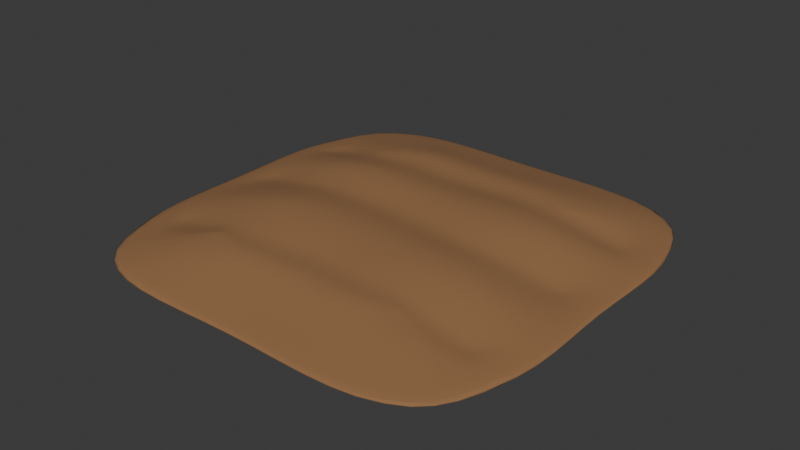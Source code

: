 # Source: field_medium.blend  (saved by Blender 4.1.23; exported with 4.5.12 LTS)
import bpy
from mathutils import Matrix  # noqa: F401  (used for matrix-valued properties, if any)

bpy.ops.wm.read_factory_settings(use_empty=True)
scene = bpy.context.scene
scene.name = 'Scene'

# ---- collections
col_collection = bpy.data.collections.new('Collection'); scene.collection.children.link(col_collection)

# ---- materials (node trees are filled in below, after node groups)
mat_ground = bpy.data.materials.new('ground')
mat_ground.alpha_threshold = 0.0
mat_ground.use_transparent_shadow = False
mat_ground.roughness = 0.5
mat_ground.line_color = (0.0, 0.0, 0.0, 1.0)

# ---- material node trees
mat_ground.use_nodes = True; mat_ground.node_tree.nodes.clear()
_N = mat_ground.node_tree.nodes; _L = mat_ground.node_tree.links
n0 = _N.new('ShaderNodeOutputMaterial'); n0.name = 'Material Output'; n0.location = (300, 300)
n1 = _N.new('ShaderNodeBsdfPrincipled'); n1.name = 'Principled BSDF'; n1.location = (10, 300)
n1.inputs[0].default_value = (0.2961, 0.15, 0.06301, 1.0)
n1.inputs[2].default_value = 1.0
n1.inputs[3].default_value = 1.45
_L.new(n1.outputs[0], n0.inputs[0])
n0.is_active_output = True

# ---- world
world_world = bpy.data.worlds.new('World'); scene.world = world_world
world_world.use_nodes = True; world_world.node_tree.nodes.clear()
_N = world_world.node_tree.nodes; _L = world_world.node_tree.links
n0 = _N.new('ShaderNodeOutputWorld'); n0.name = 'World Output'; n0.location = (300, 300)
n1 = _N.new('ShaderNodeBackground'); n1.name = 'Background'; n1.location = (10, 300)
n1.inputs[0].default_value = (0.05088, 0.05088, 0.05088, 1.0)
_L.new(n1.outputs[0], n0.inputs[0])
n0.is_active_output = True
world_world.color = (0.05088, 0.05088, 0.05088)
world_world.use_sun_shadow = False
world_world.sun_shadow_jitter_overblur = 0.0

# ---- meshes
me_cube_001 = bpy.data.meshes.new('Cube.001')
me_cube_001.from_pydata([(-1.812, -1.825, 0.02182), (-1.812, 1.812, 0.02184), (1.81, -1.826, 0.02173), (1.812, 1.811, 0.02176), (-1.341, -1.434, 0.1675), (1.375, 1.413, 0.1753), (-1.363, 1.321, 0.1681), (1.339, -1.398, 0.1657), (1.927, -0.002004, 0.0468), (-1.927, -0.002262, 0.04799), (0.0001067, -1.927, 0.02751), (-0.002738, 1.927, 0.02752), (-0.002582, -1.561, 0.1394), (-0.02652, 1.571, 0.1363), (0.001019, 0.0002535, 0.1519), (2.015, 1.154, 0.01902), (1.154, -2.015, 0.01689), (-1.704, -1.735, 0.05703), (1.031, 1.116, 0.2263), (-1.706, 1.705, 0.05234), (1.702, -1.73, 0.05616), (-0.8379, 0.4962, 0.3171), (-1.155, 2.014, 0.01695), (0.7583, -0.4562, 0.3166), (-2.014, -1.122, 0.02061), (-1.036, -1.156, 0.2186), (1.714, 1.704, 0.06237), (-1.062, 1.068, 0.2266), (0.9379, -1.114, 0.2122), (-0.7852, -1.64, 0.146), (-1.582, 0.5212, 0.1781), (1.617, -0.556, 0.18), (0.7856, 1.651, 0.1448), (2.016, -1.122, 0.01986), (-0.8368, -0.4277, 0.3213), (0.8424, 0.4867, 0.32), (-2.015, 1.154, 0.01759), (-1.601, -0.5543, 0.1786), (1.603, 0.5448, 0.1684), (1.944, -0.001951, 0.07276), (-1.947, 0.007722, 0.07401), (1.2, -0.00331, 0.08578), (-1.154, -2.015, 0.01694), (1.154, 2.015, 0.01691), (0.7721, -1.625, 0.1361), (-0.8072, 1.615, 0.1468), (-1.199, -0.002583, 0.08793), (-0.01543, -0.3995, 0.3218), (0.007952, -1.081, 0.09476), (-0.003427, 1.949, 0.05794), (0.0004063, -1.947, 0.05963), (-0.03477, -1.224, 0.2483), (-0.00793, 1.207, 0.06343), (-0.04292, 1.183, 0.264), (-0.03754, 0.4458, 0.323), (0.4139, 0.4528, 0.3293), (0.5985, 1.25, 0.2663), (1.157, -0.4897, 0.2743), (-1.268, 1.216, 0.06963), (-1.18, 0.4784, 0.2755), (-0.6223, -1.297, 0.2597), (-1.006, -2.024, 0.0524), (-2.024, 0.6097, 0.06314), (2.035, -0.6563, 0.06435), (1.009, 2.023, 0.05269), (2.023, 0.6073, 0.06223), (-2.027, -0.6568, 0.06076), (-1.196, -0.4782, 0.2772), (-1.26, -1.192, 0.07126), (1.208, 0.5409, 0.2707), (0.3817, -0.426, 0.3231), (-0.4433, -0.4195, 0.3274), (1.267, -1.191, 0.07149), (-1.011, 2.024, 0.05195), (1.004, -2.018, 0.04991), (0.5449, -1.291, 0.2554), (1.258, 1.312, 0.05242), (-0.6374, 1.262, 0.2756), (-0.4557, 0.4748, 0.3275), (-1.921, 0.968, 0.06639), (1.926, 0.9533, 0.06863), (-1.918, -1.048, 0.068), (1.904, -1.054, 0.07086), (-0.8244, -0.8448, 0.2634), (-0.9745, -1.109, 0.2313), (-0.8636, -0.9807, 0.2343), (-0.9725, 0.9846, 0.2413), (-0.8445, 0.7214, 0.2676), (-0.8816, 0.8577, 0.2398), (0.8924, -1.086, 0.2227), (0.7261, -0.8294, 0.2604), (0.7649, -0.9635, 0.2304), (0.8449, 0.778, 0.2627), (0.9649, 1.048, 0.2355), (0.8778, 0.9156, 0.2342), (-0.7961, -0.0822, 0.2664), (-0.8016, 0.1852, 0.2676), (-0.7949, 0.05054, 0.2513), (0.7802, 0.08385, 0.2629), (0.76, -0.1799, 0.2628), (0.7721, -0.04795, 0.2475), (-1.55, -0.09415, 0.1256), (-1.548, 0.171, 0.1264), (-1.687, 0.02821, 0.1006), (-1.556, 0.03814, 0.11), (1.543, 0.1289, 0.1206), (1.545, -0.1344, 0.1229), (1.676, -0.001952, 0.097), (1.548, -0.002408, 0.1059), (-0.03256, 0.9835, 0.2472), (-0.02956, 0.7216, 0.2673), (-0.02887, 0.8526, 0.2444), (-0.03063, -1.059, 0.2379), (-0.0245, -0.8018, 0.263), (-0.02751, -0.9313, 0.2385), (-0.01084, -0.104, 0.2725), (-0.01798, 0.1621, 0.273), (-0.01208, 0.02894, 0.2573), (0.4748, 0.7792, 0.2722), (0.5422, 1.063, 0.2496), (0.5047, 0.9214, 0.2466), (-0.4685, -0.856, 0.2674), (-0.5472, -1.144, 0.2443), (-0.494, -0.998, 0.2413), (-1.162, 0.147, 0.2214), (-1.166, -0.1182, 0.2208), (-1.169, 0.01406, 0.2053), (1.137, -0.1504, 0.2149), (1.148, 0.1132, 0.214), (1.146, -0.01832, 0.1984), (-0.4177, 0.165, 0.2724), (-0.4136, -0.1008, 0.2722), (-0.4129, 0.03199, 0.257), (-0.4957, 0.766, 0.2729), (-0.5641, 1.055, 0.2542), (-0.5224, 0.9092, 0.2487), (0.4104, -0.8447, 0.2661), (0.4778, -1.13, 0.2415), (0.433, -0.9859, 0.2399), (0.383, 0.1013, 0.2722), (0.3752, -0.1628, 0.2714), (0.3791, -0.03074, 0.2564), (-1.537, 0.7891, 0.1243), (-1.456, 1.035, 0.1187), (-1.621, 0.9392, 0.09804), (-1.495, 0.9182, 0.1079), (-1.08, 0.9984, 0.214), (-1.144, 0.7511, 0.2218), (-1.11, 0.881, 0.2046), (1.053, 1.052, 0.2135), (1.142, 0.7887, 0.2192), (1.096, 0.9232, 0.201), (1.476, 1.068, 0.1209), (1.555, 0.7998, 0.1204), (1.643, 0.9445, 0.09487), (1.515, 0.9367, 0.1051), (-1.452, -1.162, 0.1156), (-1.529, -0.9141, 0.1205), (-1.627, -1.052, 0.09451), (-1.493, -1.044, 0.1041), (-1.134, -0.8756, 0.2185), (-1.053, -1.12, 0.2116), (-1.097, -1.005, 0.2013), (1.527, -0.9168, 0.1225), (1.441, -1.157, 0.1168), (1.614, -1.056, 0.09628), (1.484, -1.045, 0.1062), (0.9499, -1.097, 0.2087), (1.062, -0.8668, 0.2163), (1.01, -0.9916, 0.1989)], [], [(47, 70, 140, 115), (69, 35, 98, 128), (150, 92, 35, 69), (121, 113, 47, 71), (13, 53, 56, 32), (78, 54, 110, 133), (55, 35, 92, 118), (32, 56, 18, 5), (53, 109, 119, 56), (139, 98, 35, 55), (18, 93, 149), (164, 167, 28, 7), (14, 46, 58, 52), (46, 9, 36, 58), (58, 36, 1, 22), (52, 58, 22, 11), (39, 107, 106, 31, 63), (34, 71, 131, 95), (136, 90, 23, 70), (62, 30, 142, 144, 79), (12, 51, 60, 29), (113, 136, 70, 47), (160, 83, 34, 67), (29, 60, 25, 4), (10, 50, 61, 42), (50, 12, 29, 61), (61, 29, 4, 17), (42, 61, 17, 0), (9, 40, 62, 36), (37, 67, 125, 101), (153, 150, 69, 38), (36, 62, 79, 19, 1), (8, 39, 63, 33), (38, 69, 128, 105), (33, 63, 82, 20, 2), (11, 49, 64, 43), (49, 13, 32, 64), (64, 32, 5, 26), (43, 64, 26, 3), (3, 26, 80, 65, 15), (157, 160, 67, 37), (106, 127, 57, 31), (15, 65, 39, 8), (0, 17, 81, 66, 24), (82, 165, 164, 7, 20), (102, 124, 59, 30), (24, 66, 40, 9), (17, 4, 156, 158, 81), (21, 78, 133, 87), (70, 23, 99, 140), (66, 37, 101, 103, 40), (10, 42, 68, 48), (42, 0, 24, 68), (68, 24, 9, 46), (48, 68, 46, 14), (80, 154, 153, 38, 65), (56, 119, 93, 18), (40, 103, 102, 30, 62), (65, 38, 105, 107, 39), (130, 116, 54, 78), (167, 89, 28), (127, 99, 23, 57), (143, 146, 27, 6), (60, 122, 84, 25), (75, 137, 112, 51), (116, 139, 55, 54), (67, 34, 95, 125), (2, 16, 72, 33), (16, 10, 48, 72), (72, 48, 14, 41), (33, 72, 41, 8), (1, 19, 73, 22), (19, 6, 45, 73), (73, 45, 13, 49), (22, 73, 49, 11), (2, 20, 74, 16), (20, 7, 44, 74), (74, 44, 12, 50), (16, 74, 50, 10), (7, 28, 75, 44), (57, 23, 90, 168), (51, 112, 122, 60), (44, 75, 51, 12), (8, 41, 76, 15), (41, 14, 52, 76), (76, 52, 11, 43), (15, 76, 43, 3), (6, 27, 77, 45), (59, 21, 87, 147), (54, 55, 118, 110), (45, 77, 53, 13), (124, 96, 21, 59), (71, 47, 115, 131), (77, 134, 109, 53), (146, 86, 27), (27, 86, 134, 77), (30, 59, 147, 142), (79, 144, 143, 6, 19), (5, 18, 149, 152), (96, 130, 78, 21), (26, 5, 152, 154, 80), (25, 84, 161), (4, 25, 161, 156), (81, 158, 157, 37, 66), (28, 89, 137, 75), (63, 31, 163, 165, 82), (31, 57, 168, 163), (101, 104, 103), (104, 102, 103), (105, 108, 107), (108, 106, 107), (142, 145, 144), (145, 143, 144), (152, 155, 154), (155, 153, 154), (156, 159, 158), (159, 157, 158), (163, 166, 165), (166, 164, 165), (110, 118, 120, 111), (111, 120, 119, 109), (118, 92, 94, 120), (120, 94, 93, 119), (113, 121, 123, 114), (114, 123, 122, 112), (121, 83, 85, 123), (123, 85, 84, 122), (96, 124, 126, 97), (97, 126, 125, 95), (124, 102, 104, 126), (126, 104, 101, 125), (99, 127, 129, 100), (100, 129, 128, 98), (127, 106, 108, 129), (129, 108, 105, 128), (116, 130, 132, 117), (117, 132, 131, 115), (130, 96, 97, 132), (132, 97, 95, 131), (87, 133, 135, 88), (88, 135, 134, 86), (133, 110, 111, 135), (135, 111, 109, 134), (90, 136, 138, 91), (91, 138, 137, 89), (136, 113, 114, 138), (138, 114, 112, 137), (98, 139, 141, 100), (100, 141, 140, 99), (139, 116, 117, 141), (141, 117, 115, 140), (86, 146, 148, 88), (88, 148, 147, 87), (146, 143, 145, 148), (148, 145, 142, 147), (150, 153, 155, 151), (151, 155, 152, 149), (92, 150, 151, 94), (94, 151, 149, 93), (83, 160, 162, 85), (85, 162, 161, 84), (160, 157, 159, 162), (162, 159, 156, 161), (89, 167, 169, 91), (91, 169, 168, 90), (167, 164, 166, 169), (169, 166, 163, 168), (83, 121, 71, 34)])
me_cube_001.polygons.foreach_set('use_smooth', [True] * 168)
_uv = me_cube_001.uv_layers.new(name='UVMap')
_uv.uv.foreach_set('vector', [0.75, 0.5684, 0.8125, 0.5684, 0.8125, 0.6053, 0.75, 0.6075, 0.5218, 0.0625, 0.625, 0.0625, 0.625, 0.1088, 0.5223, 0.1095, 0.5205, 0.036, 0.625, 0.0208, 0.625, 0.0625, 0.5218, 0.0625, 0.6871, 0.5167, 0.75, 0.5168, 0.75, 0.5684, 0.686, 0.5684, 0.4417, 0.875, 0.5224, 0.875, 0.5218, 0.9375, 0.4393, 0.9375, 0.686, 0.6875, 0.75, 0.6875, 0.75, 0.7299, 0.687, 0.7292, 0.8125, 0.6875, 0.875, 0.6875, 0.875, 0.7292, 0.8125, 0.7308, 0.4393, 0.9375, 0.5218, 0.9375, 0.5188, 1.0, 0.4126, 1.0, 0.5224, 0.875, 0.5844, 0.875, 0.5809, 0.9375, 0.5218, 0.9375, 0.8125, 0.6428, 0.875, 0.6412, 0.875, 0.6875, 0.8125, 0.6875, 0.5188, 0.0, 0.5555, 0.0, 0.5191, 0.007009, 0.4417, 0.2255, 0.5224, 0.2465, 0.5224, 0.25, 0.4417, 0.25, 0.25, 0.625, 0.3107, 0.625, 0.311, 0.6875, 0.25, 0.6875, 0.3107, 0.625, 0.3604, 0.625, 0.3616, 0.6875, 0.311, 0.6875, 0.311, 0.6875, 0.3616, 0.6875, 0.375, 0.75, 0.3125, 0.75, 0.25, 0.6875, 0.311, 0.6875, 0.3125, 0.75, 0.25, 0.75, 0.3974, 0.125, 0.4277, 0.125, 0.4417, 0.1394, 0.4417, 0.1816, 0.3974, 0.1816, 0.6115, 0.5684, 0.686, 0.5684, 0.6858, 0.6077, 0.6107, 0.6086, 0.8125, 0.5173, 0.875, 0.5195, 0.875, 0.5684, 0.8125, 0.5684, 0.3959, 0.6875, 0.4417, 0.6875, 0.4417, 0.7078, 0.428, 0.7155, 0.3963, 0.7079, 0.4417, 0.375, 0.5224, 0.375, 0.5224, 0.4375, 0.4417, 0.4375, 0.75, 0.5168, 0.8125, 0.5173, 0.8125, 0.5684, 0.75, 0.5684, 0.5215, 0.5349, 0.6215, 0.5177, 0.6115, 0.5684, 0.5209, 0.5684, 0.4417, 0.4375, 0.5224, 0.4375, 0.5221, 0.5, 0.4417, 0.5, 0.375, 0.375, 0.3974, 0.375, 0.3974, 0.4375, 0.375, 0.4375, 0.3974, 0.375, 0.4417, 0.375, 0.4417, 0.4375, 0.3974, 0.4375, 0.3974, 0.4375, 0.4417, 0.4375, 0.4417, 0.5, 0.3971, 0.5, 0.375, 0.4375, 0.3974, 0.4375, 0.3971, 0.5, 0.375, 0.5, 0.3604, 0.625, 0.3956, 0.625, 0.3959, 0.6875, 0.3616, 0.6875, 0.4417, 0.5684, 0.5209, 0.5684, 0.5207, 0.6091, 0.4417, 0.6116, 0.4316, 0.04455, 0.5205, 0.036, 0.5218, 0.0625, 0.4393, 0.0625, 0.3616, 0.6875, 0.3959, 0.6875, 0.3963, 0.7079, 0.3971, 0.75, 0.375, 0.75, 0.375, 0.125, 0.3974, 0.125, 0.3974, 0.1816, 0.375, 0.1875, 0.4393, 0.0625, 0.5218, 0.0625, 0.5223, 0.1095, 0.4411, 0.1091, 0.375, 0.1875, 0.3974, 0.1816, 0.3974, 0.2072, 0.3974, 0.25, 0.375, 0.25, 0.375, 0.875, 0.3974, 0.875, 0.3968, 0.9375, 0.375, 0.9375, 0.3974, 0.875, 0.4417, 0.875, 0.4393, 0.9375, 0.3968, 0.9375, 0.3968, 0.9375, 0.4393, 0.9375, 0.4126, 1.0, 0.3938, 1.0, 0.375, 0.9375, 0.3968, 0.9375, 0.3938, 1.0, 0.375, 1.0, 0.375, 0.0, 0.3938, 0.0, 0.3959, 0.04279, 0.3968, 0.0625, 0.375, 0.0625, 0.4417, 0.5457, 0.5215, 0.5349, 0.5209, 0.5684, 0.4417, 0.5684, 0.4417, 0.1394, 0.5224, 0.1417, 0.5224, 0.1816, 0.4417, 0.1816, 0.375, 0.0625, 0.3968, 0.0625, 0.3974, 0.125, 0.375, 0.125, 0.375, 0.5, 0.3971, 0.5, 0.3963, 0.5441, 0.3959, 0.5684, 0.3616, 0.5625, 0.3974, 0.2072, 0.428, 0.2128, 0.4417, 0.2255, 0.4417, 0.25, 0.3974, 0.25, 0.4417, 0.6432, 0.5207, 0.6438, 0.5209, 0.6875, 0.4417, 0.6875, 0.3616, 0.5625, 0.3959, 0.5684, 0.3956, 0.625, 0.3604, 0.625, 0.3971, 0.5, 0.4417, 0.5, 0.4417, 0.5264, 0.4276, 0.5391, 0.3963, 0.5441, 0.6116, 0.6875, 0.686, 0.6875, 0.687, 0.7292, 0.6197, 0.7254, 0.8125, 0.5684, 0.875, 0.5684, 0.875, 0.6059, 0.8125, 0.6053, 0.3959, 0.5684, 0.4417, 0.5684, 0.4417, 0.6116, 0.4271, 0.625, 0.3956, 0.625, 0.25, 0.5, 0.3125, 0.5, 0.311, 0.5625, 0.25, 0.5625, 0.3125, 0.5, 0.375, 0.5, 0.3616, 0.5625, 0.311, 0.5625, 0.311, 0.5625, 0.3616, 0.5625, 0.3604, 0.625, 0.3107, 0.625, 0.25, 0.5625, 0.311, 0.5625, 0.3107, 0.625, 0.25, 0.625, 0.3959, 0.04279, 0.4174, 0.03699, 0.4316, 0.04455, 0.4393, 0.0625, 0.3968, 0.0625, 0.5218, 0.9375, 0.5809, 0.9375, 0.5555, 1.0, 0.5188, 1.0, 0.3956, 0.625, 0.4271, 0.625, 0.4417, 0.6432, 0.4417, 0.6875, 0.3959, 0.6875, 0.3968, 0.0625, 0.4393, 0.0625, 0.4411, 0.1091, 0.4277, 0.125, 0.3974, 0.125, 0.6858, 0.6447, 0.75, 0.645, 0.75, 0.6875, 0.686, 0.6875, 0.5224, 0.2465, 0.5422, 0.25, 0.5224, 0.25, 0.5224, 0.1417, 0.625, 0.1441, 0.625, 0.1816, 0.5224, 0.1816, 0.4417, 0.7273, 0.522, 0.7425, 0.5221, 0.75, 0.4417, 0.75, 0.5224, 0.4375, 0.5749, 0.4375, 0.5506, 0.5, 0.5221, 0.5, 0.5224, 0.3125, 0.5767, 0.3125, 0.5803, 0.375, 0.5224, 0.375, 0.75, 0.645, 0.8125, 0.6428, 0.8125, 0.6875, 0.75, 0.6875, 0.5209, 0.5684, 0.6115, 0.5684, 0.6107, 0.6086, 0.5207, 0.6091, 0.125, 0.5, 0.1875, 0.5, 0.1875, 0.5625, 0.125, 0.5625, 0.1875, 0.5, 0.25, 0.5, 0.25, 0.5625, 0.1875, 0.5625, 0.1875, 0.5625, 0.25, 0.5625, 0.25, 0.625, 0.1875, 0.625, 0.125, 0.5625, 0.1875, 0.5625, 0.1875, 0.625, 0.125, 0.625, 0.375, 0.75, 0.3971, 0.75, 0.3974, 0.8125, 0.375, 0.8125, 0.3971, 0.75, 0.4417, 0.75, 0.4417, 0.8125, 0.3974, 0.8125, 0.3974, 0.8125, 0.4417, 0.8125, 0.4417, 0.875, 0.3974, 0.875, 0.375, 0.8125, 0.3974, 0.8125, 0.3974, 0.875, 0.375, 0.875, 0.375, 0.25, 0.3974, 0.25, 0.3974, 0.3125, 0.375, 0.3125, 0.3974, 0.25, 0.4417, 0.25, 0.4417, 0.3125, 0.3974, 0.3125, 0.3974, 0.3125, 0.4417, 0.3125, 0.4417, 0.375, 0.3974, 0.375, 0.375, 0.3125, 0.3974, 0.3125, 0.3974, 0.375, 0.375, 0.375, 0.4417, 0.25, 0.5224, 0.25, 0.5224, 0.3125, 0.4417, 0.3125, 0.5224, 0.1816, 0.625, 0.1816, 0.625, 0.2305, 0.5224, 0.215, 0.5224, 0.375, 0.5803, 0.375, 0.5749, 0.4375, 0.5224, 0.4375, 0.4417, 0.3125, 0.5224, 0.3125, 0.5224, 0.375, 0.4417, 0.375, 0.125, 0.625, 0.1875, 0.625, 0.1875, 0.6875, 0.125, 0.6875, 0.1875, 0.625, 0.25, 0.625, 0.25, 0.6875, 0.1875, 0.6875, 0.1875, 0.6875, 0.25, 0.6875, 0.25, 0.75, 0.1875, 0.75, 0.125, 0.6875, 0.1875, 0.6875, 0.1875, 0.75, 0.125, 0.75, 0.4417, 0.75, 0.5221, 0.75, 0.5224, 0.8125, 0.4417, 0.8125, 0.5209, 0.6875, 0.6116, 0.6875, 0.6197, 0.7254, 0.5214, 0.7157, 0.75, 0.6875, 0.8125, 0.6875, 0.8125, 0.7308, 0.75, 0.7299, 0.4417, 0.8125, 0.5224, 0.8125, 0.5224, 0.875, 0.4417, 0.875, 0.5207, 0.6438, 0.6108, 0.645, 0.6116, 0.6875, 0.5209, 0.6875, 0.686, 0.5684, 0.75, 0.5684, 0.75, 0.6075, 0.6858, 0.6077, 0.5224, 0.8125, 0.5826, 0.8125, 0.5844, 0.875, 0.5224, 0.875, 0.522, 0.7425, 0.5641, 0.75, 0.5221, 0.75, 0.5221, 0.75, 0.5641, 0.75, 0.5826, 0.8125, 0.5224, 0.8125, 0.4417, 0.6875, 0.5209, 0.6875, 0.5214, 0.7157, 0.4417, 0.7078, 0.3963, 0.7079, 0.428, 0.7155, 0.4417, 0.7273, 0.4417, 0.75, 0.3971, 0.75, 0.4126, 0.0, 0.5188, 0.0, 0.5191, 0.007009, 0.4233, 0.02505, 0.6108, 0.645, 0.6858, 0.6447, 0.686, 0.6875, 0.6116, 0.6875, 0.3938, 0.0, 0.4126, 0.0, 0.4233, 0.02505, 0.4174, 0.03699, 0.3959, 0.04279, 0.5221, 0.5, 0.5506, 0.5, 0.522, 0.5058, 0.4417, 0.5, 0.5221, 0.5, 0.522, 0.5058, 0.4417, 0.5264, 0.3963, 0.5441, 0.4276, 0.5391, 0.4417, 0.5457, 0.4417, 0.5684, 0.3959, 0.5684, 0.5224, 0.25, 0.5422, 0.25, 0.5767, 0.3125, 0.5224, 0.3125, 0.3974, 0.1816, 0.4417, 0.1816, 0.4417, 0.2058, 0.428, 0.2128, 0.3974, 0.2072, 0.4417, 0.1816, 0.5224, 0.1816, 0.5224, 0.215, 0.4417, 0.2058, 0.4417, 0.6116, 0.4431, 0.6251, 0.4271, 0.625, 0.4431, 0.6251, 0.4463, 0.6399, 0.4271, 0.625, 0.4411, 0.1091, 0.4426, 0.125, 0.4277, 0.125, 0.4426, 0.125, 0.4449, 0.1408, 0.4277, 0.125, 0.4417, 0.7078, 0.4414, 0.718, 0.428, 0.7155, 0.4414, 0.718, 0.4416, 0.7293, 0.428, 0.7155, 0.4233, 0.02505, 0.4271, 0.03466, 0.4174, 0.03699, 0.4271, 0.03466, 0.4294, 0.04627, 0.4174, 0.03699, 0.4417, 0.5264, 0.4424, 0.5375, 0.4276, 0.5391, 0.4424, 0.5375, 0.4439, 0.5516, 0.4276, 0.5391, 0.4417, 0.2058, 0.4419, 0.2147, 0.428, 0.2128, 0.4419, 0.2147, 0.4425, 0.2239, 0.428, 0.2128, 0.75, 0.7299, 0.8125, 0.7308, 0.8125, 0.75, 0.75, 0.75, 0.625, 0.875, 0.625, 0.9375, 0.5809, 0.9375, 0.5844, 0.875, 0.8125, 0.7308, 0.875, 0.7292, 0.875, 0.75, 0.8138, 0.75, 0.625, 0.9388, 0.625, 1.0, 0.5555, 1.0, 0.5809, 0.9375, 0.75, 0.5168, 0.6871, 0.5167, 0.6875, 0.5, 0.75, 0.5, 0.625, 0.375, 0.625, 0.4375, 0.5749, 0.4375, 0.5803, 0.375, 0.6871, 0.5167, 0.6215, 0.5177, 0.625, 0.5, 0.6838, 0.5, 0.625, 0.4412, 0.625, 0.5, 0.5506, 0.5, 0.5749, 0.4375, 0.6108, 0.645, 0.5207, 0.6438, 0.5214, 0.625, 0.6105, 0.625, 0.6105, 0.625, 0.5214, 0.625, 0.5207, 0.6091, 0.6107, 0.6086, 0.5207, 0.6438, 0.4417, 0.6432, 0.4431, 0.625, 0.5214, 0.625, 0.5214, 0.625, 0.4431, 0.625, 0.4417, 0.6116, 0.5207, 0.6091, 0.625, 0.1441, 0.5224, 0.1417, 0.5232, 0.125, 0.625, 0.125, 0.625, 0.125, 0.5232, 0.125, 0.5223, 0.1095, 0.625, 0.1088, 0.5224, 0.1417, 0.4417, 0.1394, 0.4426, 0.125, 0.5232, 0.125, 0.5232, 0.125, 0.4426, 0.125, 0.4411, 0.1091, 0.5223, 0.1095, 0.75, 0.645, 0.6858, 0.6447, 0.6853, 0.625, 0.7497, 0.625, 0.7497, 0.625, 0.6853, 0.625, 0.6858, 0.6077, 0.75, 0.6075, 0.6858, 0.6447, 0.6108, 0.645, 0.6105, 0.625, 0.6853, 0.625, 0.6853, 0.625, 0.6105, 0.625, 0.6107, 0.6086, 0.6858, 0.6077, 0.6197, 0.7254, 0.687, 0.7292, 0.6854, 0.75, 0.625, 0.75, 0.625, 0.75, 0.625, 0.8104, 0.5826, 0.8125, 0.5641, 0.75, 0.687, 0.7292, 0.75, 0.7299, 0.7496, 0.75, 0.6875, 0.75, 0.625, 0.8125, 0.625, 0.8746, 0.5844, 0.875, 0.5826, 0.8125, 0.875, 0.5195, 0.8125, 0.5173, 0.8162, 0.5, 0.875, 0.5, 0.625, 0.25, 0.625, 0.3088, 0.5767, 0.3125, 0.5422, 0.25, 0.8125, 0.5173, 0.75, 0.5168, 0.7501, 0.5, 0.8125, 0.5, 0.625, 0.3125, 0.625, 0.3749, 0.5803, 0.375, 0.5767, 0.3125, 0.875, 0.6412, 0.8125, 0.6428, 0.8125, 0.625, 0.8746, 0.625, 0.8746, 0.625, 0.8125, 0.625, 0.8125, 0.6053, 0.875, 0.6059, 0.8125, 0.6428, 0.75, 0.645, 0.7497, 0.625, 0.8125, 0.625, 0.8125, 0.625, 0.7497, 0.625, 0.75, 0.6075, 0.8125, 0.6053, 0.5641, 0.75, 0.522, 0.7425, 0.5215, 0.7307, 0.6097, 0.7471, 0.6097, 0.7471, 0.5215, 0.7307, 0.5214, 0.7157, 0.6197, 0.7254, 0.522, 0.7425, 0.4417, 0.7273, 0.4417, 0.7187, 0.5215, 0.7307, 0.5215, 0.7307, 0.4417, 0.7187, 0.4417, 0.7078, 0.5214, 0.7157, 0.5205, 0.036, 0.4316, 0.04455, 0.4272, 0.03433, 0.5196, 0.02076, 0.5196, 0.02076, 0.4272, 0.03433, 0.4233, 0.02505, 0.5191, 0.007009, 0.625, 0.0208, 0.5205, 0.036, 0.5196, 0.02076, 0.6083, 0.003292, 0.6083, 0.003292, 0.5196, 0.02076, 0.5191, 0.007009, 0.5555, 0.0, 0.6215, 0.5177, 0.5215, 0.5349, 0.5225, 0.5227, 0.6065, 0.5041, 0.6065, 0.5041, 0.5225, 0.5227, 0.522, 0.5058, 0.5506, 0.5, 0.5215, 0.5349, 0.4417, 0.5457, 0.4421, 0.5368, 0.5225, 0.5227, 0.5225, 0.5227, 0.4421, 0.5368, 0.4417, 0.5264, 0.522, 0.5058, 0.5422, 0.25, 0.5224, 0.2465, 0.5233, 0.2279, 0.6043, 0.2455, 0.6043, 0.2455, 0.5233, 0.2279, 0.5224, 0.215, 0.625, 0.2305, 0.5224, 0.2465, 0.4417, 0.2255, 0.4417, 0.2154, 0.5233, 0.2279, 0.5233, 0.2279, 0.4417, 0.2154, 0.4417, 0.2058, 0.5224, 0.215, 0.6215, 0.5177, 0.6871, 0.5167, 0.686, 0.5684, 0.6115, 0.5684])
me_cube_001.materials.append(mat_ground)
me_cube_001.use_mirror_vertex_groups = False
me_cube_001.update()

# ---- objects
ob_ground = bpy.data.objects.new('ground', me_cube_001)

# ---- transforms, parenting, visibility, modifiers, constraints
ob_ground.location = (0.0, 0.0, 0.0)
ob_ground.lock_rotations_4d = False
ob_ground.empty_display_type = 'ARROWS'
ob_ground.lineart.crease_threshold = 0.0
_m = ob_ground.modifiers.new('Subdivision', 'SUBSURF')

# ---- collection membership
col_collection.objects.link(ob_ground)

# ---- scene / render settings (as saved in the file)
scene.frame_start = 1; scene.frame_end = 250; scene.frame_set(1)
scene.render.engine = 'BLENDER_EEVEE_NEXT'
scene.cycles.sampling_pattern = 'TABULATED_SOBOL'
scene.eevee.ray_tracing_options.trace_max_roughness = 0.0
bpy.context.view_layer.update()

# ---- added for rendering (the .blend has no active camera and no usable light): camera, sun
cam_auto = bpy.data.cameras.new('AutoCamera')
cam_auto.lens = 50.0
cam_auto.sensor_width = 36.0
cam_auto.clip_end = 1000.0
ob_auto_camera = bpy.data.objects.new('AutoCamera', cam_auto)
scene.collection.objects.link(ob_auto_camera)
ob_auto_camera.location = (5.3181, -6.37663, 4.42425)
ob_auto_camera.rotation_euler = (1.09748, -7.21219e-08, 0.694738)
scene.camera = ob_auto_camera
light_auto_sun = bpy.data.lights.new('AutoSun', 'SUN')
light_auto_sun.energy = 3.0
light_auto_sun.angle = 0.0523599
ob_auto_sun = bpy.data.objects.new('AutoSun', light_auto_sun)
scene.collection.objects.link(ob_auto_sun)
ob_auto_sun.rotation_euler = (0.872665, 0.174533, 0.523599)
bpy.context.view_layer.update()
